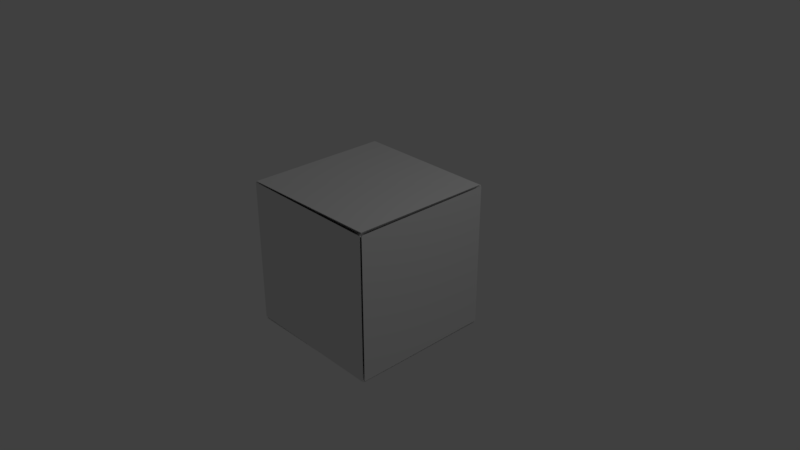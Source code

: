 # Source: dado.blend  (saved by Blender 2.78.0; exported with 4.5.12 LTS)
import bpy
from mathutils import Matrix  # noqa: F401  (used for matrix-valued properties, if any)

bpy.ops.wm.read_factory_settings(use_empty=True)
scene = bpy.context.scene
scene.name = 'Scene'

# ---- collections
col_collection_1 = bpy.data.collections.new('Collection 1'); scene.collection.children.link(col_collection_1)

# ---- materials (node trees are filled in below, after node groups)
mat_material = bpy.data.materials.new('Material')
mat_material.alpha_threshold = 0.0
mat_material.use_transparent_shadow = False
mat_material.roughness = 0.5
mat_material.line_color = (0.0, 0.0, 0.0, 1.0)

# ---- material node trees

# ---- world
world_world = bpy.data.worlds.new('World'); scene.world = world_world
world_world.color = (0.05088, 0.05088, 0.05088)
world_world.use_sun_shadow = False
world_world.sun_shadow_jitter_overblur = 0.0
world_world.cycles.sampling_method = 'MANUAL'

# ---- cameras
cam_camera = bpy.data.cameras.new('Camera')
cam_camera.clip_end = 100.0
cam_camera.lens = 35.0
cam_camera.sensor_width = 32.0
cam_camera.sensor_height = 18.0
cam_camera.ortho_scale = 7.314
cam_camera.dof.focus_distance = 0.0
cam_camera.dof.aperture_fstop = 128.0

# ---- lights
light_lamp = bpy.data.lights.new('Lamp', 'POINT')
light_lamp.transmission_factor = 0.0
light_lamp.cutoff_distance = 30.0
light_lamp.energy = 100.0
light_lamp.shadow_buffer_clip_start = 1.001
light_lamp.shadow_soft_size = 0.1
light_lamp.shadow_maximum_resolution = 0.006
light_lamp.use_absolute_resolution = True

# ---- meshes
me_cube = bpy.data.meshes.new('Cube')
me_cube.from_pydata([(1.0, -0.9767, 0.9767), (-0.9767, -0.9767, -1.0), (-0.9767, 1.0, 0.9767), (1.0, 0.9767, 0.9767), (-0.9767, -0.9884, 0.9893), (-0.9767, 0.9884, -0.9875), (0.9959, -1.0, 0.9768), (-0.9999, 0.9883, 0.9768), (0.977, 0.9769, -1.012), (0.9767, 1.0, 0.9767), (0.9959, -0.9767, -0.9875), (-0.9809, -0.9766, 0.9893), (-0.9767, 1.0, -0.9767), (-0.9767, -0.9767, 1.0), (1.0, -0.9767, -0.9767), (-0.9767, -0.9883, -0.9642), (1.0, 0.9767, -0.9767), (-0.9767, 0.9884, 1.013), (-0.9999, 0.9883, -0.9767), (0.9959, -1.0, -0.9768), (0.977, 0.9769, 0.9875), (-0.9809, -0.9766, -0.9643), (0.9959, -0.9767, 1.012), (0.9767, 1.0, -0.9767)], [], [(12, 2, 9, 23), (4, 15, 19, 6), (7, 18, 21, 11), (13, 22, 20, 17), (0, 14, 16, 3), (0, 1, 2), (3, 4, 5), (6, 7, 8), (9, 10, 11), (12, 13, 14), (15, 16, 17), (18, 19, 20), (21, 22, 23), (0, 3, 5, 1), (1, 10, 9, 2), (2, 12, 14, 0), (4, 6, 8, 5), (3, 16, 15, 4), (7, 11, 10, 8), (6, 19, 18, 7), (11, 21, 23, 9), (13, 17, 16, 14), (12, 23, 22, 13), (17, 20, 19, 15), (20, 22, 21, 18), (1, 5, 8, 10)])
_uv = me_cube.uv_layers.new(name='UVMap')
_uv.uv.foreach_set('vector', [0.8456, 0.5138, 0.846, 0.7406, 0.6192, 0.741, 0.6188, 0.5142, 0.1526, 0.7419, 0.1521, 0.515, 0.3834, 0.5146, 0.3838, 0.7414, 0.6139, 0.04974, 0.6143, 0.2766, 0.3848, 0.277, 0.3844, 0.05015, 0.3861, 0.9759, 0.387, 0.7446, 0.6138, 0.7464, 0.6156, 0.9733, 0.387, 0.7414, 0.3866, 0.5146, 0.6134, 0.5142, 0.6138, 0.741, 0.387, 0.7414, 0.3866, 0.5119, 0.6165, 0.741, 0.6138, 0.741, 0.3843, 0.7429, 0.6148, 0.5115, 0.3838, 0.7414, 0.1521, 0.7404, 0.3798, 0.5119, 0.6192, 0.741, 0.6166, 0.5115, 0.8488, 0.7421, 0.8456, 0.5138, 0.8461, 0.7433, 0.6161, 0.5142, 0.1521, 0.515, 0.3839, 0.5146, 0.1521, 0.7446, 0.6143, 0.2766, 0.3835, 0.2784, 0.6104, 0.04705, 0.3848, 0.277, 0.3831, 0.04746, 0.6157, 0.2766, 0.387, 0.7414, 0.6138, 0.741, 0.6143, 0.282, 0.3848, 0.2802, 0.3848, 0.2802, 0.3866, 0.5114, 0.6161, 0.5088, 0.6157, 0.282, 0.846, 0.7406, 0.8456, 0.5138, 0.3866, 0.5146, 0.387, 0.7414, 0.1526, 0.7419, 0.3838, 0.7414, 0.3798, 0.5119, 0.1517, 0.5123, 0.6138, 0.741, 0.6134, 0.5142, 0.1521, 0.515, 0.1526, 0.7419, 0.6139, 0.04974, 0.3844, 0.05015, 0.3866, 0.5114, 0.6134, 0.5088, 0.3838, 0.7414, 0.3834, 0.5146, 0.1517, 0.5136, 0.1521, 0.7404, 0.3844, 0.05015, 0.3848, 0.277, 0.6157, 0.2766, 0.6153, 0.04974, 0.3861, 0.9759, 0.6156, 0.9733, 0.6134, 0.5142, 0.3866, 0.5146, 0.8456, 0.5138, 0.6188, 0.5142, 0.617, 0.7437, 0.8461, 0.7433, 0.6156, 0.9733, 0.6138, 0.7464, 0.3843, 0.7441, 0.3847, 0.9744, 0.6138, 0.7464, 0.387, 0.7446, 0.3875, 0.9764, 0.6169, 0.976, 0.3848, 0.2802, 0.6143, 0.282, 0.6134, 0.5088, 0.3866, 0.5114])
me_cube.materials.append(mat_material)
me_cube.use_remesh_preserve_volume = False
me_cube.use_remesh_preserve_attributes = False
me_cube.use_mirror_vertex_groups = False
me_cube.update()

# ---- objects
ob_cube = bpy.data.objects.new('Cube', me_cube)
ob_lamp = bpy.data.objects.new('Lamp', light_lamp)
ob_camera = bpy.data.objects.new('Camera', cam_camera)

# ---- transforms, parenting, visibility, modifiers, constraints
ob_cube.location = (0.0, 0.0, 0.0)
ob_cube.lock_rotations_4d = False
ob_cube.empty_display_type = 'ARROWS'
ob_cube.lineart.crease_threshold = 0.0
ob_lamp.location = (4.076, 1.005, 5.904)
ob_lamp.rotation_euler = (0.6503, 0.05522, 1.866)
ob_lamp.lock_rotations_4d = False
ob_lamp.empty_display_type = 'ARROWS'
ob_lamp.color = (0.0, 0.0, 0.0, 0.0)
ob_lamp.lineart.crease_threshold = 0.0
ob_camera.location = (7.481, -6.508, 5.344)
ob_camera.rotation_euler = (1.109, 0.0, 0.8149)
ob_camera.lock_rotations_4d = False
ob_camera.empty_display_type = 'ARROWS'
ob_camera.color = (0.0, 0.0, 0.0, 0.0)
ob_camera.display_type = 'WIRE'
ob_camera.lineart.crease_threshold = 0.0

# ---- collection membership
col_collection_1.objects.link(ob_cube)
col_collection_1.objects.link(ob_lamp)
col_collection_1.objects.link(ob_camera)

# ---- scene / render settings (as saved in the file)
scene.camera = ob_camera
scene.frame_start = 1; scene.frame_end = 250; scene.frame_set(1)
scene.render.engine = 'BLENDER_EEVEE_NEXT'
scene.render.resolution_percentage = 50
scene.render.dither_intensity = 0.0
scene.cycles.use_denoising = False
scene.cycles.samples = 128
scene.cycles.sampling_pattern = 'TABULATED_SOBOL'
scene.cycles.light_sampling_threshold = 0.0
scene.cycles.use_adaptive_sampling = False
scene.cycles.use_light_tree = False
scene.cycles.blur_glossy = 0.0
scene.cycles.sample_clamp_indirect = 0.0
scene.view_settings.view_transform = 'Standard'
bpy.context.view_layer.update()
